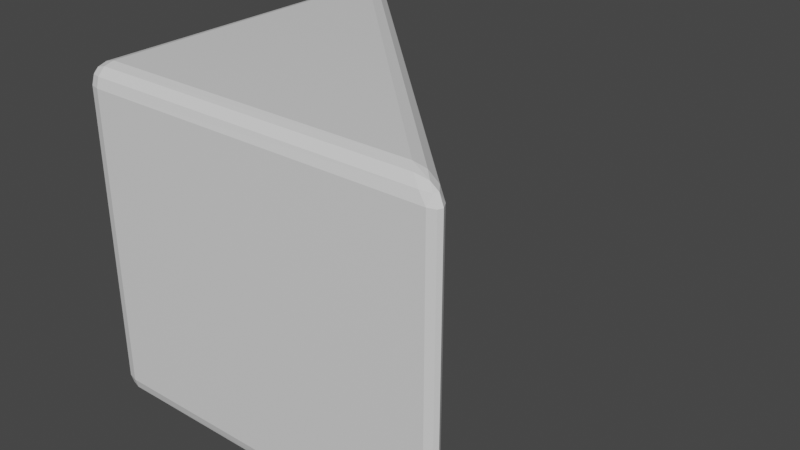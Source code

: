 # Source: block_triangle.blend  (saved by Blender 2.80.75; exported with 4.5.12 LTS)
import bpy
from mathutils import Matrix  # noqa: F401  (used for matrix-valued properties, if any)

bpy.ops.wm.read_factory_settings(use_empty=True)
scene = bpy.context.scene
scene.name = 'Scene'

# ---- collections
col_collection = bpy.data.collections.new('Collection'); scene.collection.children.link(col_collection)

# ---- materials (node trees are filled in below, after node groups)
mat_material = bpy.data.materials.new('Material')
mat_material.alpha_threshold = 0.0
mat_material.use_transparent_shadow = False
mat_material.line_color = (0.0, 0.0, 0.0, 1.0)

# ---- material node trees
mat_material.use_nodes = True; mat_material.node_tree.nodes.clear()
_N = mat_material.node_tree.nodes; _L = mat_material.node_tree.links
n0 = _N.new('ShaderNodeOutputMaterial'); n0.name = 'Material Output'; n0.location = (300, 300)
n1 = _N.new('ShaderNodeBsdfPrincipled'); n1.name = 'Principled BSDF'; n1.location = (10, 300)
n1.distribution = 'GGX'
n1.subsurface_method = 'BURLEY'
n1.inputs[2].default_value = 0.4
n1.inputs[3].default_value = 1.45
n1.inputs[27].default_value = (0.0, 0.0, 0.0, 1.0)
n1.inputs[28].default_value = 1.0
_L.new(n1.outputs[0], n0.inputs[0])
n0.is_active_output = True

# ---- world
world_world = bpy.data.worlds.new('World'); scene.world = world_world
world_world.use_nodes = True; world_world.node_tree.nodes.clear()
_N = world_world.node_tree.nodes; _L = world_world.node_tree.links
n0 = _N.new('ShaderNodeOutputWorld'); n0.name = 'World Output'; n0.location = (300, 300)
n1 = _N.new('ShaderNodeBackground'); n1.name = 'Background'; n1.location = (10, 300)
n1.inputs[0].default_value = (0.05088, 0.05088, 0.05088, 1.0)
_L.new(n1.outputs[0], n0.inputs[0])
n0.is_active_output = True
world_world.color = (0.05088, 0.05088, 0.05088)
world_world.use_sun_shadow = False
world_world.sun_shadow_jitter_overblur = 0.0

# ---- meshes
me_cube = bpy.data.meshes.new('Cube')
me_cube.from_pydata([(1.0, -1.0, 0.8525), (1.0, -1.0, -0.8525), (-1.0, 1.0, 0.8525), (-1.0, 1.0, -0.8525), (-1.0, -1.0, 0.8525), (-1.0, -1.0, -0.8525)], [], [(3, 2, 0, 1), (1, 0, 4, 5), (5, 4, 2, 3), (4, 0, 2), (3, 1, 5)])
_uv = me_cube.uv_layers.new(name='UVMap')
_uv.uv.foreach_set('vector', [0.5259, 0.2939, 0.6866, 0.1329, 0.9536, 0.3995, 0.7929, 0.5605, 0.032, 0.7886, 0.03181, 0.5611, 0.2986, 0.5609, 0.2988, 0.7884, 0.5261, 0.5607, 0.2986, 0.5609, 0.2984, 0.2941, 0.5259, 0.2939, 0.2986, 0.5609, 0.03181, 0.5611, 0.2984, 0.2941, 0.5259, 0.2939, 0.7929, 0.5605, 0.5261, 0.5607])
me_cube.materials.append(mat_material)
me_cube.use_remesh_preserve_volume = False
me_cube.use_remesh_preserve_attributes = False
me_cube.use_mirror_vertex_groups = False
me_cube.update()

# ---- objects
ob_cube = bpy.data.objects.new('Cube', me_cube)

# ---- transforms, parenting, visibility, modifiers, constraints
ob_cube.location = (0.0, 0.0, 0.0)
ob_cube.lock_rotations_4d = False
ob_cube.empty_display_type = 'ARROWS'
ob_cube.lineart.crease_threshold = 0.0
_m = ob_cube.modifiers.new('Bevel', 'BEVEL')
_m.segments = 3
_m.limit_method = 'NONE'

# ---- collection membership
col_collection.objects.link(ob_cube)

# ---- scene / render settings (as saved in the file)
scene.frame_start = 1; scene.frame_end = 250; scene.frame_set(1)
scene.render.engine = 'BLENDER_EEVEE_NEXT'
scene.cycles.use_denoising = False
scene.cycles.samples = 128
scene.cycles.sampling_pattern = 'TABULATED_SOBOL'
scene.cycles.use_adaptive_sampling = False
scene.cycles.use_light_tree = False
scene.view_settings.view_transform = 'Filmic'
bpy.context.view_layer.update()

# ---- added for rendering (the .blend has no active camera and no usable light): camera, sun
cam_auto = bpy.data.cameras.new('AutoCamera')
cam_auto.lens = 50.0
cam_auto.sensor_width = 36.0
cam_auto.clip_end = 1000.0
ob_auto_camera = bpy.data.objects.new('AutoCamera', cam_auto)
scene.collection.objects.link(ob_auto_camera)
ob_auto_camera.location = (2.97356, -3.62412, 2.39916)
ob_auto_camera.rotation_euler = (1.09748, -7.21219e-08, 0.694738)
scene.camera = ob_auto_camera
light_auto_sun = bpy.data.lights.new('AutoSun', 'SUN')
light_auto_sun.energy = 3.0
light_auto_sun.angle = 0.0523599
ob_auto_sun = bpy.data.objects.new('AutoSun', light_auto_sun)
scene.collection.objects.link(ob_auto_sun)
ob_auto_sun.rotation_euler = (0.872665, 0.174533, 0.523599)
bpy.context.view_layer.update()
